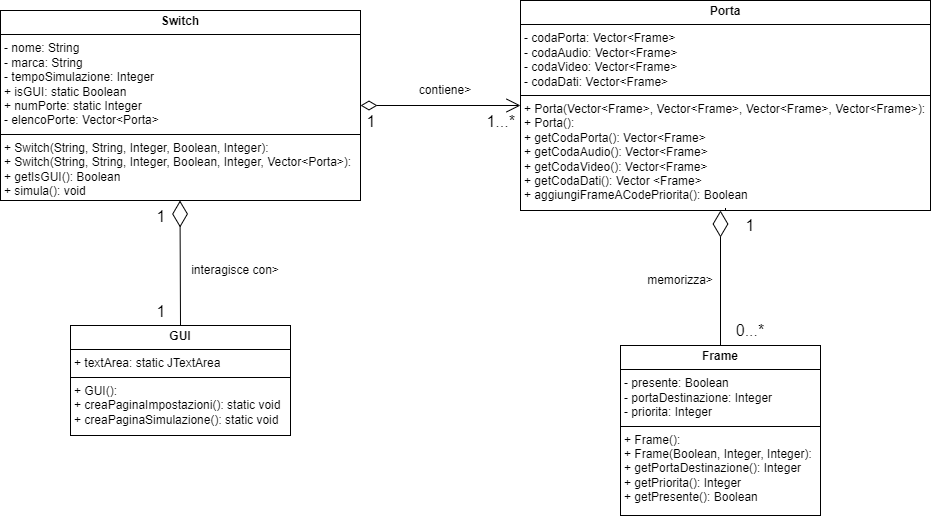

The diagram above was exported from draw.io. Its source (the exported page's mxGraphModel, read from the mxfile embedded in the PNG):
<mxGraphModel dx="880" dy="468" grid="1" gridSize="10" guides="1" tooltips="1" connect="1" arrows="1" fold="1" page="1" pageScale="1" pageWidth="827" pageHeight="1169" math="0" shadow="0">
  <root>
    <mxCell id="0" />
    <mxCell id="1" parent="0" />
    <mxCell id="ET5krIjf45o5pk9FzcIs-1" value="&lt;p style=&quot;margin:0px;margin-top:4px;text-align:center;&quot;&gt;&lt;b&gt;Switch&lt;/b&gt;&lt;/p&gt;&lt;hr size=&quot;1&quot; style=&quot;border-style:solid;&quot;&gt;&lt;p style=&quot;margin:0px;margin-left:4px;&quot;&gt;- nome: String&lt;/p&gt;&lt;p style=&quot;margin:0px;margin-left:4px;&quot;&gt;- marca: String&lt;/p&gt;&lt;p style=&quot;margin:0px;margin-left:4px;&quot;&gt;- tempoSimulazione: Integer&lt;/p&gt;&lt;p style=&quot;margin:0px;margin-left:4px;&quot;&gt;+ isGUI: static Boolean&lt;/p&gt;&lt;p style=&quot;margin:0px;margin-left:4px;&quot;&gt;+ numPorte: static Integer&lt;/p&gt;&lt;p style=&quot;margin:0px;margin-left:4px;&quot;&gt;- elencoPorte: Vector&amp;lt;Porta&amp;gt;&lt;/p&gt;&lt;hr size=&quot;1&quot; style=&quot;border-style:solid;&quot;&gt;&lt;p style=&quot;margin:0px;margin-left:4px;&quot;&gt;+ Switch(String, String, Integer, Boolean, Integer):&lt;/p&gt;&lt;p style=&quot;margin:0px;margin-left:4px;&quot;&gt;+ Switch(String, String, Integer, Boolean, Integer, Vector&amp;lt;Porta&amp;gt;):&lt;/p&gt;&lt;p style=&quot;margin:0px;margin-left:4px;&quot;&gt;+ getIsGUI(): Boolean&lt;/p&gt;&lt;p style=&quot;margin:0px;margin-left:4px;&quot;&gt;+ simula(): void&lt;/p&gt;" style="verticalAlign=top;align=left;overflow=fill;html=1;whiteSpace=wrap;" parent="1" vertex="1">
      <mxGeometry x="80" y="55" width="360" height="190" as="geometry" />
    </mxCell>
    <mxCell id="ET5krIjf45o5pk9FzcIs-2" value="&lt;p style=&quot;margin:0px;margin-top:4px;text-align:center;&quot;&gt;&lt;b&gt;Porta&lt;/b&gt;&lt;/p&gt;&lt;hr size=&quot;1&quot; style=&quot;border-style:solid;&quot;&gt;&lt;p style=&quot;margin:0px;margin-left:4px;&quot;&gt;- codaPorta: Vector&amp;lt;Frame&amp;gt;&lt;/p&gt;&lt;p style=&quot;margin:0px;margin-left:4px;&quot;&gt;-&amp;nbsp;&lt;span style=&quot;background-color: initial;&quot;&gt;codaAudio: Vector&amp;lt;Frame&amp;gt;&lt;/span&gt;&lt;/p&gt;&lt;p style=&quot;margin:0px;margin-left:4px;&quot;&gt;-&amp;nbsp;&lt;span style=&quot;background-color: initial;&quot;&gt;codaVideo: Vector&amp;lt;Frame&amp;gt;&lt;/span&gt;&lt;/p&gt;&lt;p style=&quot;margin:0px;margin-left:4px;&quot;&gt;-&amp;nbsp;&lt;span style=&quot;background-color: initial;&quot;&gt;codaDati: Vector&amp;lt;Frame&amp;gt;&lt;/span&gt;&lt;/p&gt;&lt;hr size=&quot;1&quot; style=&quot;border-style:solid;&quot;&gt;&lt;p style=&quot;margin:0px;margin-left:4px;&quot;&gt;+ Porta(Vector&amp;lt;Frame&amp;gt;,&amp;nbsp;&lt;span style=&quot;background-color: initial;&quot;&gt;Vector&amp;lt;Frame&amp;gt;,&amp;nbsp;&lt;/span&gt;&lt;span style=&quot;background-color: initial;&quot;&gt;Vector&amp;lt;Frame&amp;gt;,&amp;nbsp;&lt;/span&gt;&lt;span style=&quot;background-color: initial;&quot;&gt;Vector&amp;lt;Frame&amp;gt;&lt;/span&gt;&lt;span style=&quot;background-color: initial;&quot;&gt;):&lt;/span&gt;&lt;/p&gt;&lt;p style=&quot;margin:0px;margin-left:4px;&quot;&gt;&lt;span style=&quot;background-color: initial;&quot;&gt;+ Porta():&lt;/span&gt;&lt;/p&gt;&lt;p style=&quot;margin:0px;margin-left:4px;&quot;&gt;+ getCodaPorta(): Vector&amp;lt;Frame&amp;gt;&lt;span style=&quot;background-color: initial;&quot;&gt;&lt;br&gt;&lt;/span&gt;&lt;/p&gt;&lt;p style=&quot;margin:0px;margin-left:4px;&quot;&gt;&lt;span style=&quot;background-color: initial;&quot;&gt;+ getCodaAudio():&amp;nbsp;&lt;/span&gt;&lt;span style=&quot;background-color: initial;&quot;&gt;Vector&amp;lt;Frame&amp;gt;&lt;/span&gt;&lt;/p&gt;&lt;p style=&quot;margin:0px;margin-left:4px;&quot;&gt;&lt;span style=&quot;background-color: initial;&quot;&gt;+ getCodaVideo(): Vector&amp;lt;Frame&amp;gt;&lt;/span&gt;&lt;/p&gt;&lt;p style=&quot;margin:0px;margin-left:4px;&quot;&gt;&lt;span style=&quot;background-color: initial;&quot;&gt;+ getCodaDati(): Vector &amp;lt;Frame&amp;gt;&lt;/span&gt;&lt;/p&gt;&lt;p style=&quot;margin:0px;margin-left:4px;&quot;&gt;&lt;span style=&quot;background-color: initial;&quot;&gt;+ aggiungiFrameACodePriorita(): Boolean&lt;/span&gt;&lt;/p&gt;&lt;p style=&quot;margin:0px;margin-left:4px;&quot;&gt;&lt;br&gt;&lt;/p&gt;" style="verticalAlign=top;align=left;overflow=fill;html=1;whiteSpace=wrap;" parent="1" vertex="1">
      <mxGeometry x="600" y="45" width="410" height="210" as="geometry" />
    </mxCell>
    <mxCell id="ET5krIjf45o5pk9FzcIs-3" value="&lt;p style=&quot;margin:0px;margin-top:4px;text-align:center;&quot;&gt;&lt;b&gt;Frame&lt;/b&gt;&lt;/p&gt;&lt;hr size=&quot;1&quot; style=&quot;border-style:solid;&quot;&gt;&lt;p style=&quot;margin:0px;margin-left:4px;&quot;&gt;- presente: Boolean&lt;br&gt;- portaDestinazione: Integer&lt;/p&gt;&lt;p style=&quot;margin:0px;margin-left:4px;&quot;&gt;- priorita: Integer&lt;/p&gt;&lt;hr size=&quot;1&quot; style=&quot;border-style:solid;&quot;&gt;&lt;p style=&quot;margin:0px;margin-left:4px;&quot;&gt;+ Frame():&lt;/p&gt;&lt;p style=&quot;margin:0px;margin-left:4px;&quot;&gt;+ Frame(Boolean, Integer, Integer):&lt;/p&gt;&lt;p style=&quot;margin:0px;margin-left:4px;&quot;&gt;+ getPortaDestinazione(): Integer&lt;/p&gt;&lt;p style=&quot;margin:0px;margin-left:4px;&quot;&gt;+ getPriorita(): Integer&lt;/p&gt;&lt;p style=&quot;margin:0px;margin-left:4px;&quot;&gt;+ getPresente(): Boolean&lt;/p&gt;" style="verticalAlign=top;align=left;overflow=fill;html=1;whiteSpace=wrap;" parent="1" vertex="1">
      <mxGeometry x="700" y="390" width="200" height="170" as="geometry" />
    </mxCell>
    <mxCell id="ET5krIjf45o5pk9FzcIs-12" value="contiene&amp;gt;" style="text;html=1;align=center;verticalAlign=middle;whiteSpace=wrap;rounded=0;" parent="1" vertex="1">
      <mxGeometry x="490" y="120" width="70" height="30" as="geometry" />
    </mxCell>
    <mxCell id="ET5krIjf45o5pk9FzcIs-14" value="&lt;font style=&quot;font-size: 16px;&quot;&gt;0...*&lt;/font&gt;" style="text;html=1;align=center;verticalAlign=middle;whiteSpace=wrap;rounded=0;" parent="1" vertex="1">
      <mxGeometry x="800" y="360" width="60" height="30" as="geometry" />
    </mxCell>
    <mxCell id="ET5krIjf45o5pk9FzcIs-15" value="&lt;font style=&quot;font-size: 16px;&quot;&gt;1&lt;/font&gt;" style="text;html=1;align=center;verticalAlign=middle;whiteSpace=wrap;rounded=0;" parent="1" vertex="1">
      <mxGeometry x="800" y="255" width="60" height="30" as="geometry" />
    </mxCell>
    <mxCell id="ET5krIjf45o5pk9FzcIs-16" value="memorizza&amp;gt;" style="text;html=1;align=center;verticalAlign=middle;whiteSpace=wrap;rounded=0;" parent="1" vertex="1">
      <mxGeometry x="730" y="310" width="60" height="30" as="geometry" />
    </mxCell>
    <mxCell id="ET5krIjf45o5pk9FzcIs-19" value="" style="endArrow=none;html=1;rounded=0;exitX=0.5;exitY=0;exitDx=0;exitDy=0;entryX=0.5;entryY=1;entryDx=0;entryDy=0;" parent="1" target="ET5krIjf45o5pk9FzcIs-2" edge="1">
      <mxGeometry width="50" height="50" relative="1" as="geometry">
        <mxPoint x="805" y="252.5" as="sourcePoint" />
        <mxPoint x="747.5" y="327.5" as="targetPoint" />
      </mxGeometry>
    </mxCell>
    <mxCell id="pNvRWh-_kqqUsntwDl2I-1" value="&lt;p style=&quot;margin:0px;margin-top:4px;text-align:center;&quot;&gt;&lt;b&gt;GUI&lt;/b&gt;&lt;/p&gt;&lt;hr size=&quot;1&quot; style=&quot;border-style:solid;&quot;&gt;&lt;p style=&quot;margin:0px;margin-left:4px;&quot;&gt;+ textArea: static JTextArea&lt;/p&gt;&lt;hr size=&quot;1&quot; style=&quot;border-style:solid;&quot;&gt;&lt;p style=&quot;margin:0px;margin-left:4px;&quot;&gt;+ GUI():&lt;/p&gt;&lt;p style=&quot;margin:0px;margin-left:4px;&quot;&gt;+ creaPaginaImpostazioni(): static void&lt;/p&gt;&lt;p style=&quot;margin:0px;margin-left:4px;&quot;&gt;+ creaPaginaSimulazione(): static void&lt;/p&gt;" style="verticalAlign=top;align=left;overflow=fill;html=1;whiteSpace=wrap;" parent="1" vertex="1">
      <mxGeometry x="150" y="370" width="220" height="110" as="geometry" />
    </mxCell>
    <mxCell id="pNvRWh-_kqqUsntwDl2I-8" value="" style="endArrow=diamondThin;endFill=0;endSize=24;html=1;rounded=0;entryX=0;entryY=0;entryDx=0;entryDy=0;exitX=0.5;exitY=0;exitDx=0;exitDy=0;" parent="1" source="ET5krIjf45o5pk9FzcIs-3" target="ET5krIjf45o5pk9FzcIs-15" edge="1">
      <mxGeometry width="160" relative="1" as="geometry">
        <mxPoint x="560" y="360" as="sourcePoint" />
        <mxPoint x="720" y="360" as="targetPoint" />
      </mxGeometry>
    </mxCell>
    <mxCell id="pNvRWh-_kqqUsntwDl2I-12" value="interagisce con&amp;gt;" style="text;html=1;align=center;verticalAlign=middle;whiteSpace=wrap;rounded=0;" parent="1" vertex="1">
      <mxGeometry x="270" y="300" width="90" height="30" as="geometry" />
    </mxCell>
    <mxCell id="82MY6bbyGaSGyAUNaW6B-1" value="&lt;font style=&quot;font-size: 16px;&quot;&gt;&amp;nbsp;1&lt;/font&gt;" style="edgeLabel;resizable=0;html=1;align=left;verticalAlign=top;" connectable="0" vertex="1" parent="1">
      <mxGeometry x="230" y="245" as="geometry" />
    </mxCell>
    <mxCell id="82MY6bbyGaSGyAUNaW6B-2" value="&lt;font style=&quot;font-size: 16px;&quot;&gt;&amp;nbsp;1&lt;/font&gt;" style="edgeLabel;resizable=0;html=1;align=left;verticalAlign=top;" connectable="0" vertex="1" parent="1">
      <mxGeometry x="230" y="340" as="geometry" />
    </mxCell>
    <mxCell id="82MY6bbyGaSGyAUNaW6B-5" value="&lt;font style=&quot;font-size: 16px;&quot;&gt;&amp;nbsp;1&lt;/font&gt;" style="edgeLabel;resizable=0;html=1;align=left;verticalAlign=top;" connectable="0" vertex="1" parent="1">
      <mxGeometry x="440" y="150" as="geometry" />
    </mxCell>
    <mxCell id="82MY6bbyGaSGyAUNaW6B-6" value="&lt;font style=&quot;font-size: 16px;&quot;&gt;&amp;nbsp;1...*&lt;/font&gt;" style="edgeLabel;resizable=0;html=1;align=left;verticalAlign=top;" connectable="0" vertex="1" parent="1">
      <mxGeometry x="560" y="150" as="geometry" />
    </mxCell>
    <mxCell id="82MY6bbyGaSGyAUNaW6B-11" value="" style="endArrow=open;html=1;endSize=12;startArrow=diamondThin;startSize=14;startFill=0;edgeStyle=orthogonalEdgeStyle;rounded=0;" edge="1" parent="1">
      <mxGeometry relative="1" as="geometry">
        <mxPoint x="440" y="150" as="sourcePoint" />
        <mxPoint x="600" y="150" as="targetPoint" />
      </mxGeometry>
    </mxCell>
    <mxCell id="82MY6bbyGaSGyAUNaW6B-15" value="" style="endArrow=diamondThin;endFill=0;endSize=24;html=1;rounded=0;entryX=0;entryY=0;entryDx=0;entryDy=0;exitX=0.5;exitY=0;exitDx=0;exitDy=0;" edge="1" parent="1" source="pNvRWh-_kqqUsntwDl2I-1">
      <mxGeometry width="160" relative="1" as="geometry">
        <mxPoint x="260" y="360" as="sourcePoint" />
        <mxPoint x="259.5" y="245" as="targetPoint" />
      </mxGeometry>
    </mxCell>
  </root>
</mxGraphModel>